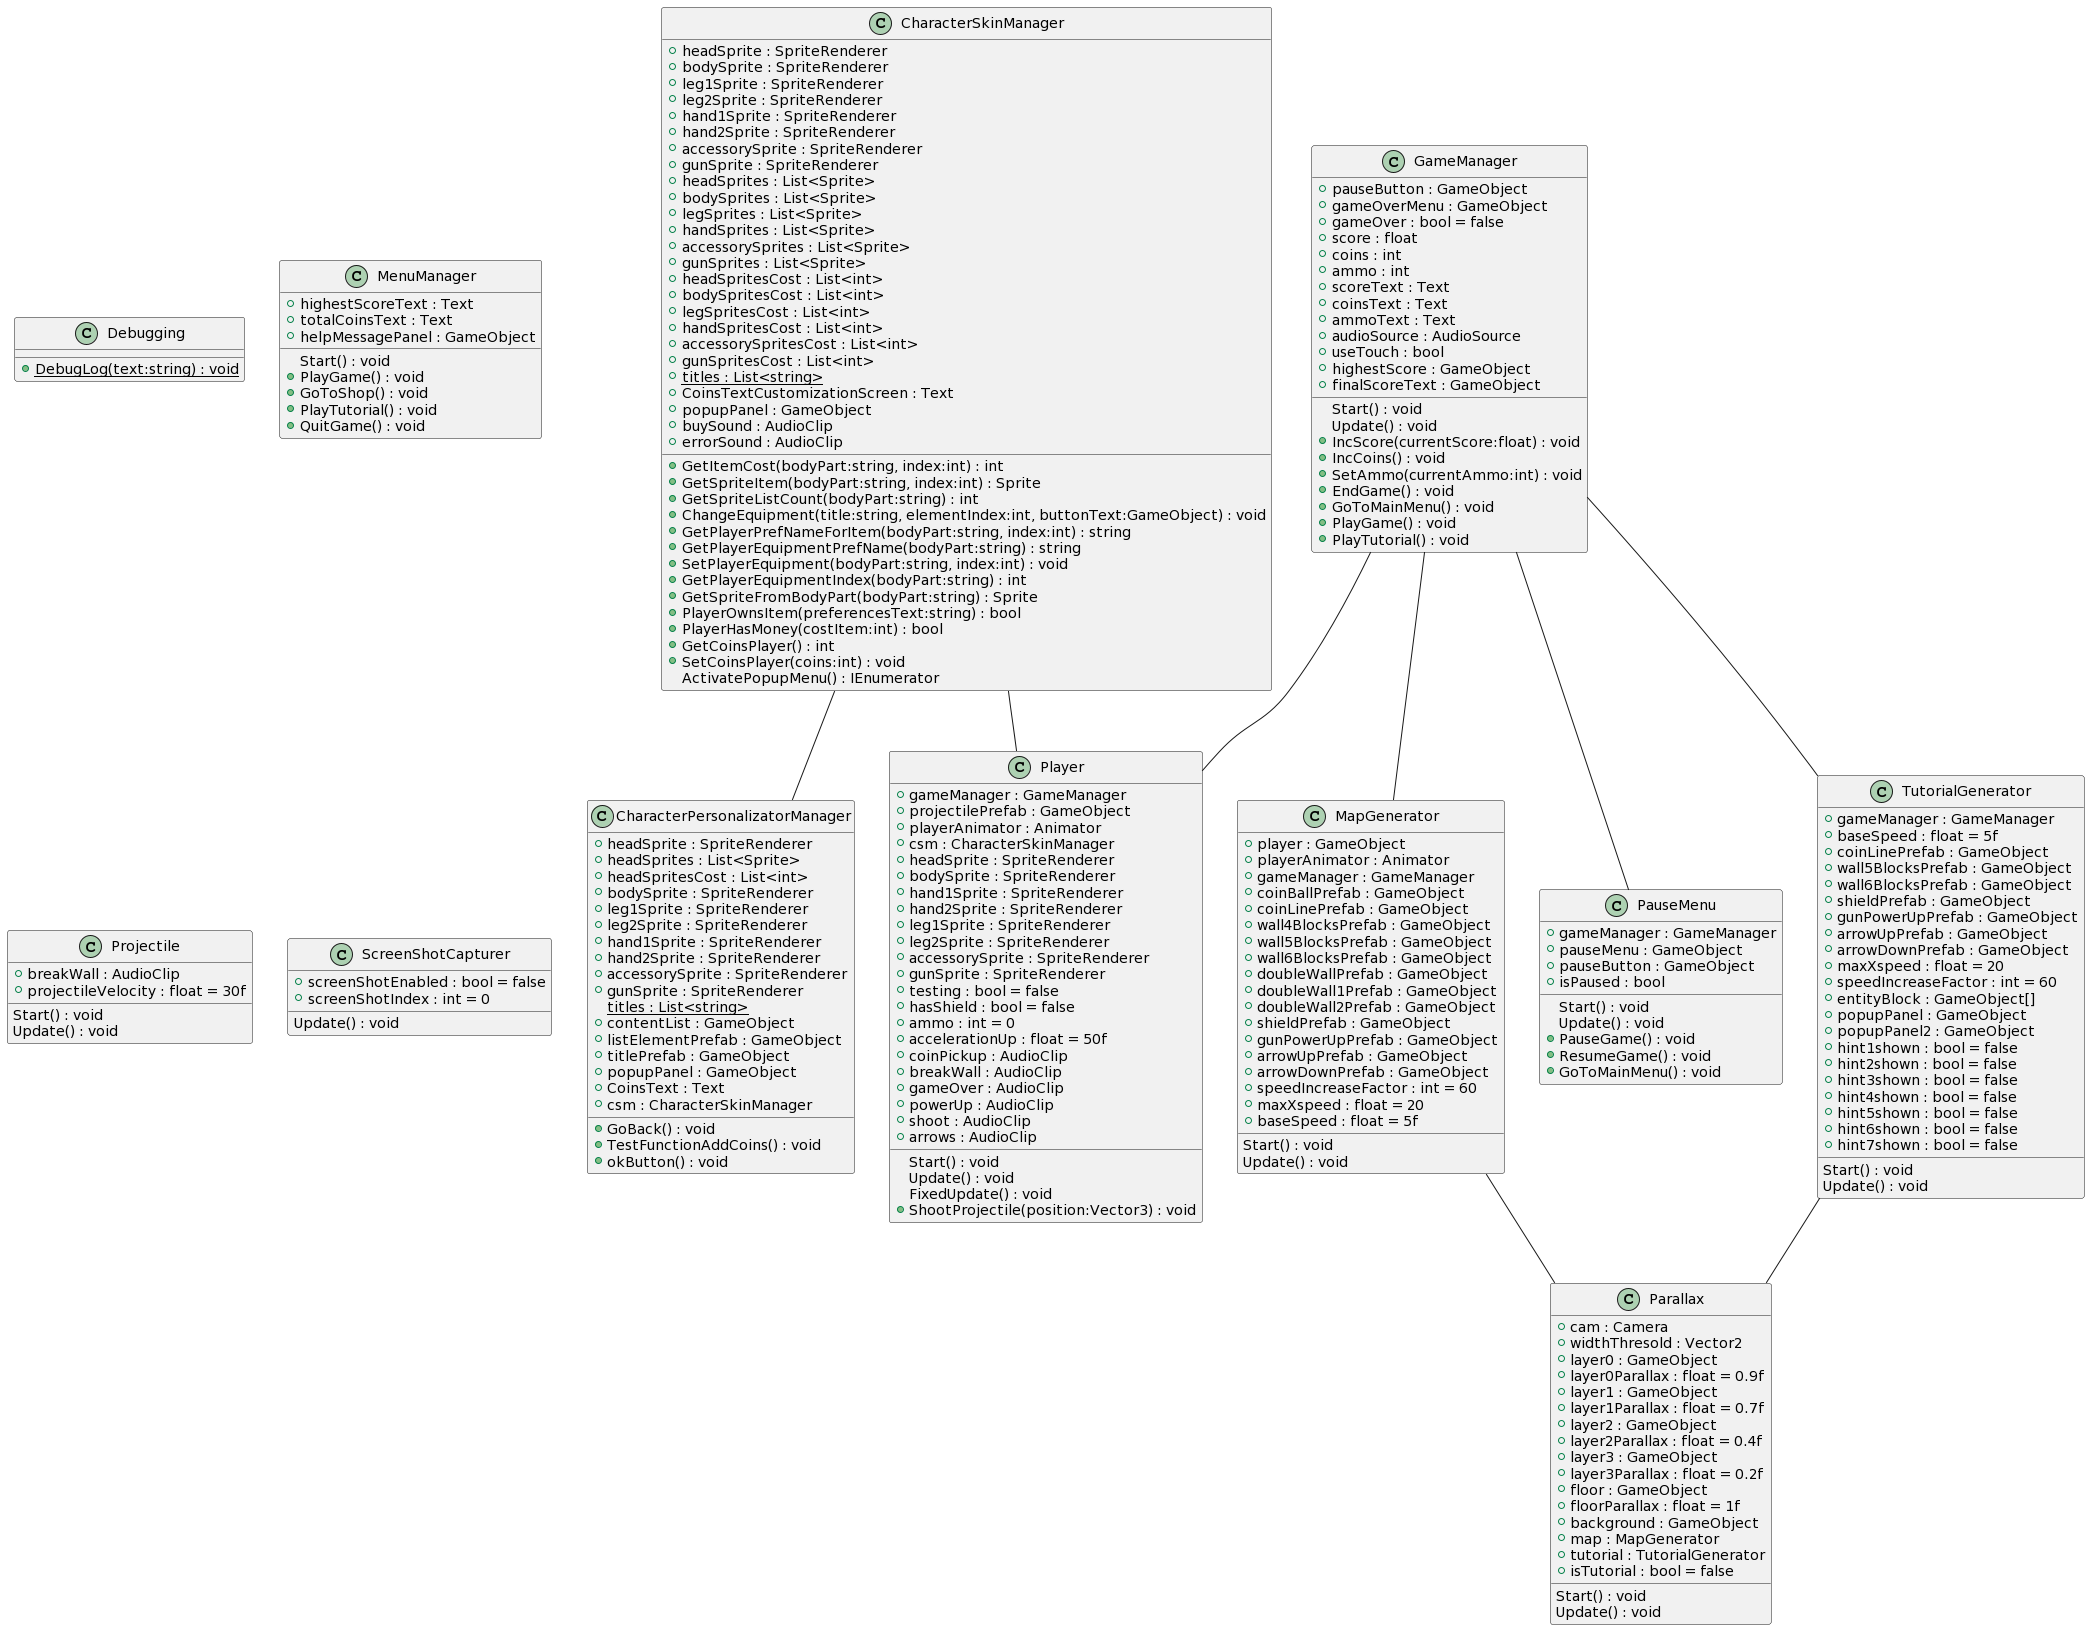

The diagram above was rendered by PlantUML. Its source (embedded in the PNG):
@startuml
class CharacterPersonalizatorManager {
    + headSprite : SpriteRenderer
    + headSprites : List<Sprite>
    + headSpritesCost : List<int>
    + bodySprite : SpriteRenderer
    + leg1Sprite : SpriteRenderer
    + leg2Sprite : SpriteRenderer
    + hand1Sprite : SpriteRenderer
    + hand2Sprite : SpriteRenderer
    + accessorySprite : SpriteRenderer
    + gunSprite : SpriteRenderer
    {static} titles : List<string>
    + contentList : GameObject
    + listElementPrefab : GameObject
    + titlePrefab : GameObject
    + popupPanel : GameObject
    + CoinsText : Text
    + csm : CharacterSkinManager
    + GoBack() : void
    + TestFunctionAddCoins() : void
    + okButton() : void
}



class CharacterSkinManager {
    + headSprite : SpriteRenderer
    + bodySprite : SpriteRenderer
    + leg1Sprite : SpriteRenderer
    + leg2Sprite : SpriteRenderer
    + hand1Sprite : SpriteRenderer
    + hand2Sprite : SpriteRenderer
    + accessorySprite : SpriteRenderer
    + gunSprite : SpriteRenderer
    + headSprites : List<Sprite>
    + bodySprites : List<Sprite>
    + legSprites : List<Sprite>
    + handSprites : List<Sprite>
    + accessorySprites : List<Sprite>
    + gunSprites : List<Sprite>
    + headSpritesCost : List<int>
    + bodySpritesCost : List<int>
    + legSpritesCost : List<int>
    + handSpritesCost : List<int>
    + accessorySpritesCost : List<int>
    + gunSpritesCost : List<int>
    + {static} titles : List<string>
    + CoinsTextCustomizationScreen : Text
    + popupPanel : GameObject
    + buySound : AudioClip
    + errorSound : AudioClip
    + GetItemCost(bodyPart:string, index:int) : int
    + GetSpriteItem(bodyPart:string, index:int) : Sprite
    + GetSpriteListCount(bodyPart:string) : int
    + ChangeEquipment(title:string, elementIndex:int, buttonText:GameObject) : void
    + GetPlayerPrefNameForItem(bodyPart:string, index:int) : string
    + GetPlayerEquipmentPrefName(bodyPart:string) : string
    + SetPlayerEquipment(bodyPart:string, index:int) : void
    + GetPlayerEquipmentIndex(bodyPart:string) : int
    + GetSpriteFromBodyPart(bodyPart:string) : Sprite
    + PlayerOwnsItem(preferencesText:string) : bool
    + PlayerHasMoney(costItem:int) : bool
    + GetCoinsPlayer() : int
    + SetCoinsPlayer(coins:int) : void
    ActivatePopupMenu() : IEnumerator
}



class Debugging {
    + {static} DebugLog(text:string) : void
}



class GameManager {
    + pauseButton : GameObject
    + gameOverMenu : GameObject
    + gameOver : bool = false
    + score : float
    + coins : int
    + ammo : int
    + scoreText : Text
    + coinsText : Text
    + ammoText : Text
    + audioSource : AudioSource
    + useTouch : bool
    + highestScore : GameObject
    + finalScoreText : GameObject
    Start() : void
    Update() : void
    + IncScore(currentScore:float) : void
    + IncCoins() : void
    + SetAmmo(currentAmmo:int) : void
    + EndGame() : void
    + GoToMainMenu() : void
    + PlayGame() : void
    + PlayTutorial() : void
}



class MapGenerator {
    + player : GameObject
    + playerAnimator : Animator
    + gameManager : GameManager
    + coinBallPrefab : GameObject
    + coinLinePrefab : GameObject
    + wall4BlocksPrefab : GameObject
    + wall5BlocksPrefab : GameObject
    + wall6BlocksPrefab : GameObject
    + doubleWallPrefab : GameObject
    + doubleWall1Prefab : GameObject
    + doubleWall2Prefab : GameObject
    + shieldPrefab : GameObject
    + gunPowerUpPrefab : GameObject
    + arrowUpPrefab : GameObject
    + arrowDownPrefab : GameObject
    + speedIncreaseFactor : int = 60
    + maxXspeed : float = 20
    + baseSpeed : float = 5f
    Start() : void
    Update() : void
}



class MenuManager {
    + highestScoreText : Text
    + totalCoinsText : Text
    + helpMessagePanel : GameObject
    Start() : void
    + PlayGame() : void
    + GoToShop() : void
    + PlayTutorial() : void
    + QuitGame() : void
}




class Parallax {
    + cam : Camera
    + widthThresold : Vector2
    + layer0 : GameObject
    + layer0Parallax : float = 0.9f
    + layer1 : GameObject
    + layer1Parallax : float = 0.7f
    + layer2 : GameObject
    + layer2Parallax : float = 0.4f
    + layer3 : GameObject
    + layer3Parallax : float = 0.2f
    + floor : GameObject
    + floorParallax : float = 1f
    + background : GameObject
    + map : MapGenerator
    + tutorial : TutorialGenerator
    + isTutorial : bool = false
    Start() : void
    Update() : void
}



class PauseMenu {
    + gameManager : GameManager
    + pauseMenu : GameObject
    + pauseButton : GameObject
    + isPaused : bool
    Start() : void
    Update() : void
    + PauseGame() : void
    + ResumeGame() : void
    + GoToMainMenu() : void
}



class Player {
    + gameManager : GameManager
    + projectilePrefab : GameObject
    + playerAnimator : Animator
    + csm : CharacterSkinManager
    + headSprite : SpriteRenderer
    + bodySprite : SpriteRenderer
    + hand1Sprite : SpriteRenderer
    + hand2Sprite : SpriteRenderer
    + leg1Sprite : SpriteRenderer
    + leg2Sprite : SpriteRenderer
    + accessorySprite : SpriteRenderer
    + gunSprite : SpriteRenderer
    + testing : bool = false
    + hasShield : bool = false
    + ammo : int = 0
    + accelerationUp : float = 50f
    + coinPickup : AudioClip
    + breakWall : AudioClip
    + gameOver : AudioClip
    + powerUp : AudioClip
    + shoot : AudioClip
    + arrows : AudioClip
    Start() : void
    Update() : void
    FixedUpdate() : void
    + ShootProjectile(position:Vector3) : void
}


class Projectile {
    + breakWall : AudioClip
    + projectileVelocity : float = 30f
    Start() : void
    Update() : void
}



class ScreenShotCapturer {
    + screenShotEnabled : bool = false
    + screenShotIndex : int = 0
    Update() : void
}


class TutorialGenerator {
    + gameManager : GameManager
    + baseSpeed : float = 5f
    + coinLinePrefab : GameObject
    + wall5BlocksPrefab : GameObject
    + wall6BlocksPrefab : GameObject
    + shieldPrefab : GameObject
    + gunPowerUpPrefab : GameObject
    + arrowUpPrefab : GameObject
    + arrowDownPrefab : GameObject
    + maxXspeed : float = 20
    + speedIncreaseFactor : int = 60
    + entityBlock : GameObject[]
    + popupPanel : GameObject
    + popupPanel2 : GameObject
    + hint1shown : bool = false
    + hint2shown : bool = false
    + hint3shown : bool = false
    + hint4shown : bool = false
    + hint5shown : bool = false
    + hint6shown : bool = false
    + hint7shown : bool = false
    Start() : void
    Update() : void
}



CharacterSkinManager -- CharacterPersonalizatorManager
CharacterSkinManager -- Player
GameManager -- MapGenerator
GameManager -- PauseMenu
GameManager -- Player
GameManager -- TutorialGenerator
MapGenerator -- Parallax
TutorialGenerator -- Parallax
@endluml